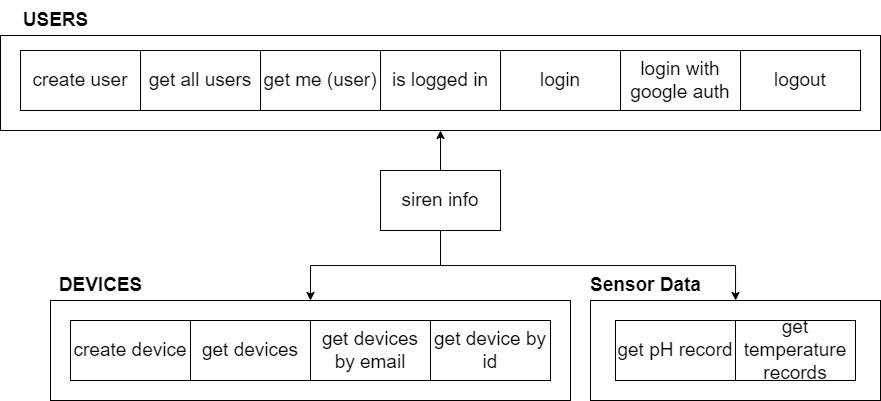

The diagram above was exported from draw.io. Its source (the exported page's mxGraphModel, read from the mxfile embedded in the PNG):
<mxGraphModel dx="1932" dy="654" grid="1" gridSize="10" guides="1" tooltips="1" connect="1" arrows="1" fold="1" page="1" pageScale="1" pageWidth="827" pageHeight="1169" math="0" shadow="0">
  <root>
    <mxCell id="0" />
    <mxCell id="1" parent="0" />
    <mxCell id="hfXmcmda21k2ZTeSY7wa-4" value="" style="rounded=0;whiteSpace=wrap;html=1;" parent="1" vertex="1">
      <mxGeometry x="-140" y="65" width="880" height="95" as="geometry" />
    </mxCell>
    <mxCell id="hfXmcmda21k2ZTeSY7wa-3" value="create user" style="rounded=0;whiteSpace=wrap;html=1;" parent="1" vertex="1">
      <mxGeometry x="-120" y="80" width="120" height="60" as="geometry" />
    </mxCell>
    <mxCell id="hfXmcmda21k2ZTeSY7wa-5" value="is logged in" style="rounded=0;whiteSpace=wrap;html=1;" parent="1" vertex="1">
      <mxGeometry x="240" y="80" width="120" height="60" as="geometry" />
    </mxCell>
    <mxCell id="hfXmcmda21k2ZTeSY7wa-6" value="login" style="rounded=0;whiteSpace=wrap;html=1;" parent="1" vertex="1">
      <mxGeometry x="360" y="80" width="120" height="60" as="geometry" />
    </mxCell>
    <mxCell id="hfXmcmda21k2ZTeSY7wa-7" value="logout" style="rounded=0;whiteSpace=wrap;html=1;" parent="1" vertex="1">
      <mxGeometry x="600" y="80" width="120" height="60" as="geometry" />
    </mxCell>
    <mxCell id="hfXmcmda21k2ZTeSY7wa-8" value="login with google auth" style="rounded=0;whiteSpace=wrap;html=1;" parent="1" vertex="1">
      <mxGeometry x="480" y="80" width="120" height="60" as="geometry" />
    </mxCell>
    <mxCell id="hfXmcmda21k2ZTeSY7wa-9" value="get all users" style="rounded=0;whiteSpace=wrap;html=1;" parent="1" vertex="1">
      <mxGeometry y="80" width="120" height="60" as="geometry" />
    </mxCell>
    <mxCell id="hfXmcmda21k2ZTeSY7wa-10" value="get me (user)" style="rounded=0;whiteSpace=wrap;html=1;" parent="1" vertex="1">
      <mxGeometry x="120" y="80" width="120" height="60" as="geometry" />
    </mxCell>
    <mxCell id="hfXmcmda21k2ZTeSY7wa-11" value="USERS" style="text;html=1;align=center;verticalAlign=middle;resizable=0;points=[];autosize=1;strokeColor=none;fillColor=none;fontStyle=1;fontSize=19;" parent="1" vertex="1">
      <mxGeometry x="-130" y="30" width="90" height="40" as="geometry" />
    </mxCell>
    <mxCell id="rDXWj_cJR0aAj1sVw6gb-2" style="edgeStyle=orthogonalEdgeStyle;rounded=0;orthogonalLoop=1;jettySize=auto;html=1;" edge="1" parent="1" source="hfXmcmda21k2ZTeSY7wa-13" target="hfXmcmda21k2ZTeSY7wa-14">
      <mxGeometry relative="1" as="geometry" />
    </mxCell>
    <mxCell id="rDXWj_cJR0aAj1sVw6gb-3" style="edgeStyle=orthogonalEdgeStyle;rounded=0;orthogonalLoop=1;jettySize=auto;html=1;exitX=0.5;exitY=1;exitDx=0;exitDy=0;" edge="1" parent="1" source="hfXmcmda21k2ZTeSY7wa-13" target="hfXmcmda21k2ZTeSY7wa-22">
      <mxGeometry relative="1" as="geometry" />
    </mxCell>
    <mxCell id="rDXWj_cJR0aAj1sVw6gb-4" style="edgeStyle=orthogonalEdgeStyle;rounded=0;orthogonalLoop=1;jettySize=auto;html=1;" edge="1" parent="1" source="hfXmcmda21k2ZTeSY7wa-13" target="hfXmcmda21k2ZTeSY7wa-4">
      <mxGeometry relative="1" as="geometry" />
    </mxCell>
    <mxCell id="hfXmcmda21k2ZTeSY7wa-13" value="siren info" style="rounded=0;whiteSpace=wrap;html=1;" parent="1" vertex="1">
      <mxGeometry x="240" y="200" width="120" height="60" as="geometry" />
    </mxCell>
    <mxCell id="hfXmcmda21k2ZTeSY7wa-14" value="" style="rounded=0;whiteSpace=wrap;html=1;" parent="1" vertex="1">
      <mxGeometry x="-90" y="330" width="520" height="100" as="geometry" />
    </mxCell>
    <mxCell id="hfXmcmda21k2ZTeSY7wa-15" value="DEVICES" style="text;html=1;align=center;verticalAlign=middle;resizable=0;points=[];autosize=1;strokeColor=none;fillColor=none;fontStyle=1;fontSize=19;" parent="1" vertex="1">
      <mxGeometry x="-95" y="295" width="110" height="40" as="geometry" />
    </mxCell>
    <mxCell id="hfXmcmda21k2ZTeSY7wa-18" value="create device" style="rounded=0;whiteSpace=wrap;html=1;" parent="1" vertex="1">
      <mxGeometry x="-70" y="350" width="120" height="60" as="geometry" />
    </mxCell>
    <mxCell id="hfXmcmda21k2ZTeSY7wa-19" value="get devices" style="rounded=0;whiteSpace=wrap;html=1;" parent="1" vertex="1">
      <mxGeometry x="50" y="350" width="120" height="60" as="geometry" />
    </mxCell>
    <mxCell id="hfXmcmda21k2ZTeSY7wa-20" value="get device by id" style="rounded=0;whiteSpace=wrap;html=1;" parent="1" vertex="1">
      <mxGeometry x="290" y="350" width="120" height="60" as="geometry" />
    </mxCell>
    <mxCell id="hfXmcmda21k2ZTeSY7wa-21" value="get devices by email" style="rounded=0;whiteSpace=wrap;html=1;" parent="1" vertex="1">
      <mxGeometry x="170" y="350" width="120" height="60" as="geometry" />
    </mxCell>
    <mxCell id="hfXmcmda21k2ZTeSY7wa-22" value="" style="rounded=0;whiteSpace=wrap;html=1;" parent="1" vertex="1">
      <mxGeometry x="450" y="330" width="290" height="100" as="geometry" />
    </mxCell>
    <mxCell id="hfXmcmda21k2ZTeSY7wa-23" value="get pH record" style="rounded=0;whiteSpace=wrap;html=1;fontSize=19;" parent="1" vertex="1">
      <mxGeometry x="475" y="350" width="120" height="60" as="geometry" />
    </mxCell>
    <mxCell id="hfXmcmda21k2ZTeSY7wa-24" value="get temperature records" style="rounded=0;whiteSpace=wrap;html=1;fontSize=19;" parent="1" vertex="1">
      <mxGeometry x="595" y="350" width="120" height="60" as="geometry" />
    </mxCell>
    <mxCell id="Vw1UqFm9cznKuxNaIl5U-1" value="Sensor Data" style="text;html=1;align=center;verticalAlign=middle;resizable=0;points=[];autosize=1;strokeColor=none;fillColor=none;fontStyle=1;fontSize=19;" parent="1" vertex="1">
      <mxGeometry x="440" y="295" width="130" height="40" as="geometry" />
    </mxCell>
    <mxCell id="rDXWj_cJR0aAj1sVw6gb-5" value="create user" style="rounded=0;whiteSpace=wrap;html=1;fontSize=19;" vertex="1" parent="1">
      <mxGeometry x="-120" y="80" width="120" height="60" as="geometry" />
    </mxCell>
    <mxCell id="rDXWj_cJR0aAj1sVw6gb-6" value="create device" style="rounded=0;whiteSpace=wrap;html=1;fontSize=19;" vertex="1" parent="1">
      <mxGeometry x="-70" y="350" width="120" height="60" as="geometry" />
    </mxCell>
    <mxCell id="rDXWj_cJR0aAj1sVw6gb-7" value="get devices" style="rounded=0;whiteSpace=wrap;html=1;fontSize=19;" vertex="1" parent="1">
      <mxGeometry x="50" y="350" width="120" height="60" as="geometry" />
    </mxCell>
    <mxCell id="rDXWj_cJR0aAj1sVw6gb-8" value="get devices by email" style="rounded=0;whiteSpace=wrap;html=1;fontSize=19;" vertex="1" parent="1">
      <mxGeometry x="170" y="350" width="120" height="60" as="geometry" />
    </mxCell>
    <mxCell id="rDXWj_cJR0aAj1sVw6gb-9" value="get device by id" style="rounded=0;whiteSpace=wrap;html=1;fontSize=19;" vertex="1" parent="1">
      <mxGeometry x="290" y="350" width="120" height="60" as="geometry" />
    </mxCell>
    <mxCell id="rDXWj_cJR0aAj1sVw6gb-10" value="get all users" style="rounded=0;whiteSpace=wrap;html=1;fontSize=19;" vertex="1" parent="1">
      <mxGeometry y="80" width="120" height="60" as="geometry" />
    </mxCell>
    <mxCell id="rDXWj_cJR0aAj1sVw6gb-11" value="get me (user)" style="rounded=0;whiteSpace=wrap;html=1;fontSize=19;" vertex="1" parent="1">
      <mxGeometry x="120" y="80" width="120" height="60" as="geometry" />
    </mxCell>
    <mxCell id="rDXWj_cJR0aAj1sVw6gb-12" value="siren info" style="rounded=0;whiteSpace=wrap;html=1;fontSize=19;" vertex="1" parent="1">
      <mxGeometry x="240" y="200" width="120" height="60" as="geometry" />
    </mxCell>
    <mxCell id="rDXWj_cJR0aAj1sVw6gb-13" value="is logged in" style="rounded=0;whiteSpace=wrap;html=1;fontSize=19;" vertex="1" parent="1">
      <mxGeometry x="240" y="80" width="120" height="60" as="geometry" />
    </mxCell>
    <mxCell id="rDXWj_cJR0aAj1sVw6gb-14" value="login" style="rounded=0;whiteSpace=wrap;html=1;fontSize=19;" vertex="1" parent="1">
      <mxGeometry x="360" y="80" width="120" height="60" as="geometry" />
    </mxCell>
    <mxCell id="rDXWj_cJR0aAj1sVw6gb-15" value="login with google auth" style="rounded=0;whiteSpace=wrap;html=1;fontSize=19;" vertex="1" parent="1">
      <mxGeometry x="480" y="80" width="120" height="60" as="geometry" />
    </mxCell>
    <mxCell id="rDXWj_cJR0aAj1sVw6gb-16" value="logout" style="rounded=0;whiteSpace=wrap;html=1;fontSize=19;" vertex="1" parent="1">
      <mxGeometry x="600" y="80" width="120" height="60" as="geometry" />
    </mxCell>
  </root>
</mxGraphModel>